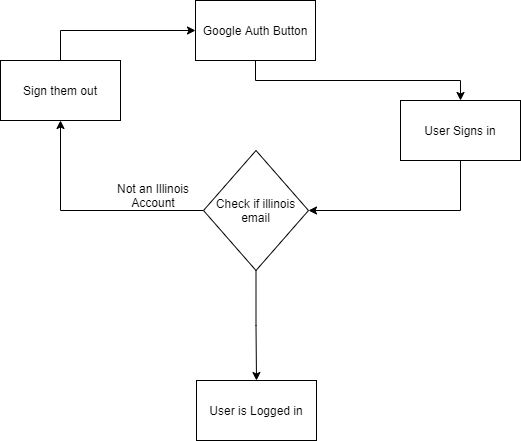

The diagram above was exported from draw.io. Its source (the exported page's mxGraphModel, read from the mxfile embedded in the PNG):
<mxGraphModel dx="1422" dy="766" grid="1" gridSize="10" guides="1" tooltips="1" connect="1" arrows="1" fold="1" page="1" pageScale="1" pageWidth="850" pageHeight="1100" math="0" shadow="0">
  <root>
    <mxCell id="0" />
    <mxCell id="1" parent="0" />
    <mxCell id="53VAdpiQtg2ciu3ff9eY-3" style="edgeStyle=orthogonalEdgeStyle;rounded=0;orthogonalLoop=1;jettySize=auto;html=1;exitX=0.5;exitY=1;exitDx=0;exitDy=0;entryX=0.5;entryY=0;entryDx=0;entryDy=0;" edge="1" parent="1" source="53VAdpiQtg2ciu3ff9eY-1" target="53VAdpiQtg2ciu3ff9eY-2">
      <mxGeometry relative="1" as="geometry" />
    </mxCell>
    <mxCell id="53VAdpiQtg2ciu3ff9eY-1" value="Google Auth Button" style="rounded=0;whiteSpace=wrap;html=1;" vertex="1" parent="1">
      <mxGeometry x="365" y="110" width="120" height="60" as="geometry" />
    </mxCell>
    <mxCell id="53VAdpiQtg2ciu3ff9eY-8" style="edgeStyle=orthogonalEdgeStyle;rounded=0;orthogonalLoop=1;jettySize=auto;html=1;exitX=0.5;exitY=1;exitDx=0;exitDy=0;" edge="1" parent="1" source="53VAdpiQtg2ciu3ff9eY-2" target="53VAdpiQtg2ciu3ff9eY-5">
      <mxGeometry relative="1" as="geometry" />
    </mxCell>
    <mxCell id="53VAdpiQtg2ciu3ff9eY-2" value="User Signs in" style="rounded=0;whiteSpace=wrap;html=1;" vertex="1" parent="1">
      <mxGeometry x="570" y="210" width="120" height="60" as="geometry" />
    </mxCell>
    <mxCell id="53VAdpiQtg2ciu3ff9eY-6" style="edgeStyle=orthogonalEdgeStyle;rounded=0;orthogonalLoop=1;jettySize=auto;html=1;" edge="1" parent="1" source="53VAdpiQtg2ciu3ff9eY-5">
      <mxGeometry relative="1" as="geometry">
        <mxPoint x="230" y="230" as="targetPoint" />
      </mxGeometry>
    </mxCell>
    <mxCell id="53VAdpiQtg2ciu3ff9eY-12" style="edgeStyle=orthogonalEdgeStyle;rounded=0;orthogonalLoop=1;jettySize=auto;html=1;exitX=0.5;exitY=1;exitDx=0;exitDy=0;entryX=0.5;entryY=0;entryDx=0;entryDy=0;" edge="1" parent="1" source="53VAdpiQtg2ciu3ff9eY-5" target="53VAdpiQtg2ciu3ff9eY-11">
      <mxGeometry relative="1" as="geometry" />
    </mxCell>
    <mxCell id="53VAdpiQtg2ciu3ff9eY-5" value="Check if illinois email" style="rhombus;whiteSpace=wrap;html=1;" vertex="1" parent="1">
      <mxGeometry x="373" y="260" width="105" height="120" as="geometry" />
    </mxCell>
    <mxCell id="53VAdpiQtg2ciu3ff9eY-9" style="edgeStyle=orthogonalEdgeStyle;rounded=0;orthogonalLoop=1;jettySize=auto;html=1;exitX=0.5;exitY=0;exitDx=0;exitDy=0;" edge="1" parent="1" source="53VAdpiQtg2ciu3ff9eY-7" target="53VAdpiQtg2ciu3ff9eY-1">
      <mxGeometry relative="1" as="geometry" />
    </mxCell>
    <mxCell id="53VAdpiQtg2ciu3ff9eY-7" value="Sign them out" style="rounded=0;whiteSpace=wrap;html=1;" vertex="1" parent="1">
      <mxGeometry x="170" y="170" width="120" height="60" as="geometry" />
    </mxCell>
    <mxCell id="53VAdpiQtg2ciu3ff9eY-10" value="Not an Illinois Account" style="text;html=1;strokeColor=none;fillColor=none;align=center;verticalAlign=middle;whiteSpace=wrap;rounded=0;" vertex="1" parent="1">
      <mxGeometry x="273" y="290" width="100" height="30" as="geometry" />
    </mxCell>
    <mxCell id="53VAdpiQtg2ciu3ff9eY-11" value="User is Logged in" style="rounded=0;whiteSpace=wrap;html=1;" vertex="1" parent="1">
      <mxGeometry x="366" y="490" width="120" height="60" as="geometry" />
    </mxCell>
  </root>
</mxGraphModel>